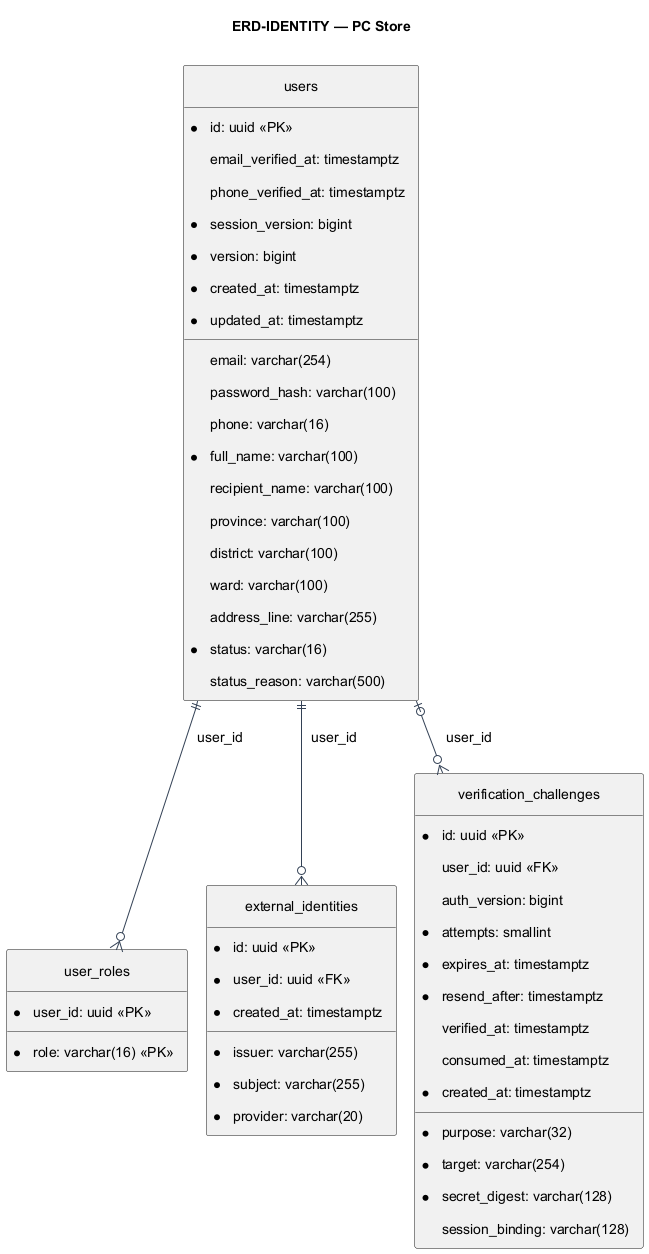

The diagram above was rendered by PlantUML. Its source (embedded in the PNG):
@startuml
!pragma layout smetana
skinparam defaultFontName Arial
skinparam defaultFontSize 14
skinparam shadowing false
skinparam backgroundColor #FFFFFF
skinparam ArrowColor #334155
skinparam activityBackgroundColor #EFF6FF
skinparam activityBorderColor #2563EB
skinparam activityDiamondBackgroundColor #FFF7ED
skinparam activityDiamondBorderColor #C2410C
skinparam usecaseBackgroundColor #EFF6FF
skinparam usecaseBorderColor #2563EB
skinparam padding 8
title ERD-IDENTITY — PC Store
hide circle
skinparam linetype ortho
skinparam entityBackgroundColor #F8FAFC
skinparam entityBorderColor #475569
entity "users" as users {
* id: uuid <<PK>>
  email: varchar(254)
  email_verified_at: timestamptz
  password_hash: varchar(100)
  phone: varchar(16)
  phone_verified_at: timestamptz
* full_name: varchar(100)
  recipient_name: varchar(100)
  province: varchar(100)
  district: varchar(100)
  ward: varchar(100)
  address_line: varchar(255)
* status: varchar(16)
  status_reason: varchar(500)
* session_version: bigint
* version: bigint
* created_at: timestamptz
* updated_at: timestamptz
}
entity "user_roles" as user_roles {
* user_id: uuid <<PK>>
* role: varchar(16) <<PK>>
}
entity "external_identities" as external_identities {
* id: uuid <<PK>>
* user_id: uuid <<FK>>
* issuer: varchar(255)
* subject: varchar(255)
* provider: varchar(20)
* created_at: timestamptz
}
entity "verification_challenges" as verification_challenges {
* id: uuid <<PK>>
  user_id: uuid <<FK>>
* purpose: varchar(32)
* target: varchar(254)
* secret_digest: varchar(128)
  session_binding: varchar(128)
  auth_version: bigint
* attempts: smallint
* expires_at: timestamptz
* resend_after: timestamptz
  verified_at: timestamptz
  consumed_at: timestamptz
* created_at: timestamptz
}
users ||--o{ user_roles : user_id
users ||--o{ external_identities : user_id
users |o--o{ verification_challenges : user_id
@enduml